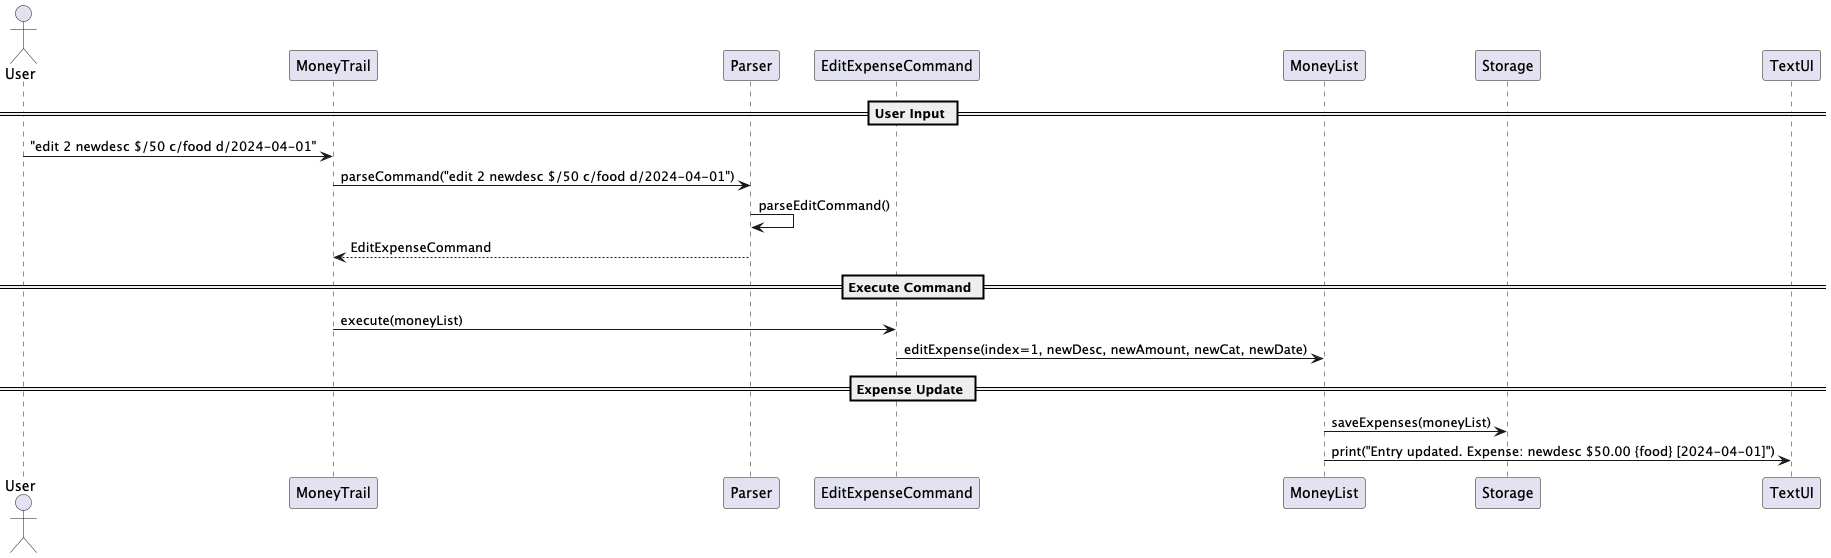

The diagram above was rendered by PlantUML. Its source (embedded in the PNG):
@startuml
actor User
participant MoneyTrail
participant Parser
participant EditExpenseCommand
participant MoneyList
participant Storage
participant TextUI

== User Input ==
User -> MoneyTrail : "edit 2 newdesc $/50 c/food d/2024-04-01"
MoneyTrail -> Parser : parseCommand("edit 2 newdesc $/50 c/food d/2024-04-01")
Parser -> Parser : parseEditCommand()
Parser --> MoneyTrail : EditExpenseCommand

== Execute Command ==
MoneyTrail -> EditExpenseCommand : execute(moneyList)
EditExpenseCommand -> MoneyList : editExpense(index=1, newDesc, newAmount, newCat, newDate)

== Expense Update ==
MoneyList -> Storage : saveExpenses(moneyList)
MoneyList -> TextUI : print("Entry updated. Expense: newdesc $50.00 {food} [2024-04-01]")

@enduml